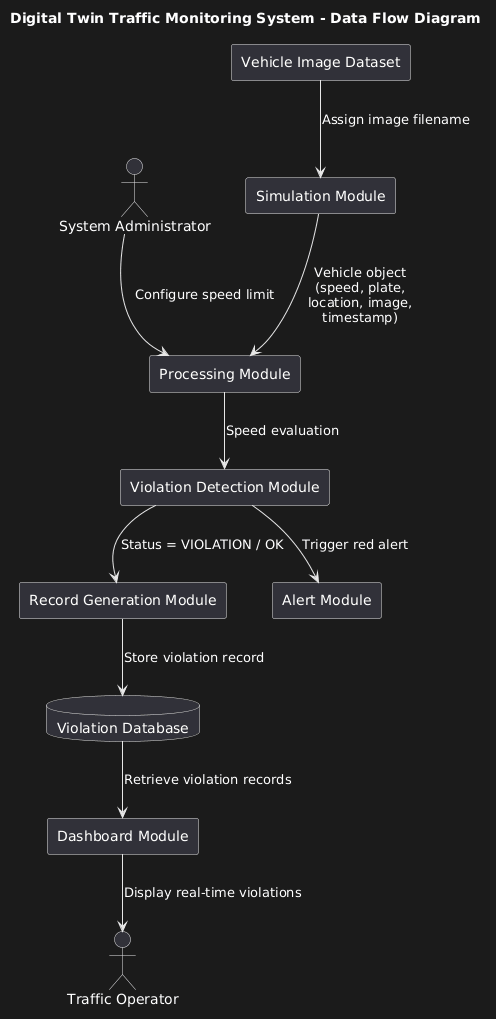

The diagram above was rendered by PlantUML. Its source (embedded in the PNG):
@startuml
title Digital Twin Traffic Monitoring System - Data Flow Diagram

actor "Traffic Operator" as Operator
actor "System Administrator" as Admin

rectangle "Simulation Module" as Simulation
rectangle "Vehicle Image Dataset" as Images

rectangle "Processing Module" as Processing
rectangle "Violation Detection Module" as Detection
rectangle "Record Generation Module" as Record

database "Violation Database" as DB

rectangle "Dashboard Module" as Dashboard
rectangle "Alert Module" as Alert

Admin --> Processing : Configure speed limit

Images --> Simulation : Assign image filename

Simulation --> Processing : Vehicle object\n(speed, plate,\nlocation, image,\ntimestamp)

Processing --> Detection : Speed evaluation

Detection --> Record : Status = VIOLATION / OK

Record --> DB : Store violation record

DB --> Dashboard : Retrieve violation records

Detection --> Alert : Trigger red alert

Dashboard --> Operator : Display real-time violations
@enduml